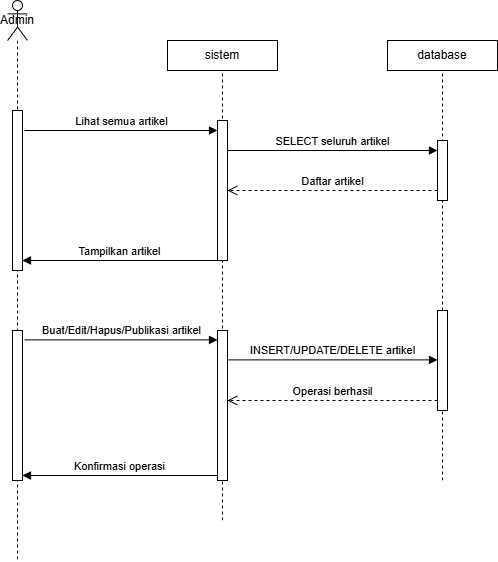

The diagram above was exported from draw.io. Its source (the exported page's mxGraphModel, read from the mxfile embedded in the PNG):
<mxGraphModel dx="1453" dy="732" grid="1" gridSize="10" guides="1" tooltips="1" connect="1" arrows="1" fold="1" page="1" pageScale="1" pageWidth="850" pageHeight="1100" math="0" shadow="0">
  <root>
    <mxCell id="0" />
    <mxCell id="1" parent="0" />
    <mxCell id="97M7cTjrlv-_lJX8rxM_-1" parent="1" style="shape=umlLifeline;perimeter=lifelinePerimeter;whiteSpace=wrap;html=1;container=1;dropTarget=0;collapsible=0;recursiveResize=0;outlineConnect=0;portConstraint=eastwest;newEdgeStyle={&quot;curved&quot;:0,&quot;rounded&quot;:0};participant=umlActor;" value="Admin" vertex="1">
      <mxGeometry height="560" width="20" x="90" y="80" as="geometry" />
    </mxCell>
    <mxCell id="w6Klqx7uuNNDTj9AGJaq-4" parent="97M7cTjrlv-_lJX8rxM_-1" style="html=1;points=[[0,0,0,0,5],[0,1,0,0,-5],[1,0,0,0,5],[1,1,0,0,-5]];perimeter=orthogonalPerimeter;outlineConnect=0;targetShapes=umlLifeline;portConstraint=eastwest;newEdgeStyle={&quot;curved&quot;:0,&quot;rounded&quot;:0};" value="" vertex="1">
      <mxGeometry height="160" width="10" x="5" y="110" as="geometry" />
    </mxCell>
    <mxCell id="w6Klqx7uuNNDTj9AGJaq-16" parent="97M7cTjrlv-_lJX8rxM_-1" style="html=1;points=[[0,0,0,0,5],[0,1,0,0,-5],[1,0,0,0,5],[1,1,0,0,-5]];perimeter=orthogonalPerimeter;outlineConnect=0;targetShapes=umlLifeline;portConstraint=eastwest;newEdgeStyle={&quot;curved&quot;:0,&quot;rounded&quot;:0};" value="" vertex="1">
      <mxGeometry height="150" width="10" x="5" y="330" as="geometry" />
    </mxCell>
    <mxCell id="w6Klqx7uuNNDTj9AGJaq-1" parent="1" style="html=1;whiteSpace=wrap;" value="sistem" vertex="1">
      <mxGeometry height="30" width="110" x="250" y="120" as="geometry" />
    </mxCell>
    <mxCell id="w6Klqx7uuNNDTj9AGJaq-2" parent="1" style="html=1;whiteSpace=wrap;" value="database" vertex="1">
      <mxGeometry height="30" width="110" x="470" y="120" as="geometry" />
    </mxCell>
    <mxCell id="w6Klqx7uuNNDTj9AGJaq-5" edge="1" parent="1" style="endArrow=none;dashed=1;html=1;rounded=0;entryX=0.5;entryY=1;entryDx=0;entryDy=0;" target="w6Klqx7uuNNDTj9AGJaq-1" value="">
      <mxGeometry height="50" relative="1" width="50" as="geometry">
        <mxPoint x="305" y="600" as="sourcePoint" />
        <mxPoint x="450" y="180" as="targetPoint" />
      </mxGeometry>
    </mxCell>
    <mxCell id="w6Klqx7uuNNDTj9AGJaq-6" edge="1" parent="1" style="html=1;verticalAlign=bottom;endArrow=block;curved=0;rounded=0;" target="w6Klqx7uuNNDTj9AGJaq-7" value="Lihat semua artikel">
      <mxGeometry relative="1" width="80" as="geometry">
        <mxPoint x="107" y="210" as="sourcePoint" />
        <mxPoint x="187" y="210" as="targetPoint" />
      </mxGeometry>
    </mxCell>
    <mxCell id="w6Klqx7uuNNDTj9AGJaq-7" parent="1" style="html=1;points=[[0,0,0,0,5],[0,1,0,0,-5],[1,0,0,0,5],[1,1,0,0,-5]];perimeter=orthogonalPerimeter;outlineConnect=0;targetShapes=umlLifeline;portConstraint=eastwest;newEdgeStyle={&quot;curved&quot;:0,&quot;rounded&quot;:0};" value="" vertex="1">
      <mxGeometry height="140" width="10" x="300" y="200" as="geometry" />
    </mxCell>
    <mxCell id="w6Klqx7uuNNDTj9AGJaq-8" edge="1" parent="1" source="Bc0R8noHBm2bX-JkEidO-2" style="endArrow=none;dashed=1;html=1;rounded=0;entryX=0.5;entryY=1;entryDx=0;entryDy=0;" target="w6Klqx7uuNNDTj9AGJaq-2" value="">
      <mxGeometry height="50" relative="1" width="50" as="geometry">
        <mxPoint x="525" y="783.8095238095239" as="sourcePoint" />
        <mxPoint x="300" y="160" as="targetPoint" />
      </mxGeometry>
    </mxCell>
    <mxCell id="w6Klqx7uuNNDTj9AGJaq-10" edge="1" parent="1" style="html=1;verticalAlign=bottom;endArrow=block;curved=0;rounded=0;exitX=1;exitY=0.222;exitDx=0;exitDy=0;exitPerimeter=0;" value="SELECT seluruh artikel">
      <mxGeometry relative="1" width="80" as="geometry">
        <mxPoint x="310" y="229.99999999999991" as="sourcePoint" />
        <mxPoint x="520" y="229.99999999999991" as="targetPoint" />
      </mxGeometry>
    </mxCell>
    <mxCell id="w6Klqx7uuNNDTj9AGJaq-11" parent="1" style="html=1;points=[[0,0,0,0,5],[0,1,0,0,-5],[1,0,0,0,5],[1,1,0,0,-5]];perimeter=orthogonalPerimeter;outlineConnect=0;targetShapes=umlLifeline;portConstraint=eastwest;newEdgeStyle={&quot;curved&quot;:0,&quot;rounded&quot;:0};" value="" vertex="1">
      <mxGeometry height="60" width="10" x="520" y="220" as="geometry" />
    </mxCell>
    <mxCell id="w6Klqx7uuNNDTj9AGJaq-12" edge="1" parent="1" source="w6Klqx7uuNNDTj9AGJaq-11" style="html=1;verticalAlign=bottom;endArrow=open;dashed=1;endSize=8;curved=0;rounded=0;" value="Daftar artikel">
      <mxGeometry relative="1" as="geometry">
        <mxPoint x="390" y="270" as="sourcePoint" />
        <mxPoint x="310" y="270" as="targetPoint" />
      </mxGeometry>
    </mxCell>
    <mxCell id="w6Klqx7uuNNDTj9AGJaq-15" edge="1" parent="1" source="w6Klqx7uuNNDTj9AGJaq-7" style="html=1;verticalAlign=bottom;endArrow=block;curved=0;rounded=0;" value="Tampilkan artikel">
      <mxGeometry relative="1" width="80" as="geometry">
        <mxPoint x="285" y="340" as="sourcePoint" />
        <mxPoint x="105" y="340" as="targetPoint" />
      </mxGeometry>
    </mxCell>
    <mxCell id="Bc0R8noHBm2bX-JkEidO-1" edge="1" parent="1" style="html=1;verticalAlign=bottom;endArrow=block;curved=0;rounded=0;" value="Buat/Edit/Hapus/Publikasi artikel">
      <mxGeometry relative="1" width="80" as="geometry">
        <mxPoint x="107" y="419.38" as="sourcePoint" />
        <mxPoint x="300" y="419.38" as="targetPoint" />
      </mxGeometry>
    </mxCell>
    <mxCell id="Bc0R8noHBm2bX-JkEidO-3" edge="1" parent="1" style="endArrow=none;dashed=1;html=1;rounded=0;entryX=0.5;entryY=1;entryDx=0;entryDy=0;" target="Bc0R8noHBm2bX-JkEidO-2" value="">
      <mxGeometry height="50" relative="1" width="50" as="geometry">
        <mxPoint x="525" y="560" as="sourcePoint" />
        <mxPoint x="525" y="150" as="targetPoint" />
      </mxGeometry>
    </mxCell>
    <mxCell id="Bc0R8noHBm2bX-JkEidO-2" parent="1" style="html=1;points=[[0,0,0,0,5],[0,1,0,0,-5],[1,0,0,0,5],[1,1,0,0,-5]];perimeter=orthogonalPerimeter;outlineConnect=0;targetShapes=umlLifeline;portConstraint=eastwest;newEdgeStyle={&quot;curved&quot;:0,&quot;rounded&quot;:0};" value="" vertex="1">
      <mxGeometry height="100" width="10" x="520" y="390" as="geometry" />
    </mxCell>
    <mxCell id="Bc0R8noHBm2bX-JkEidO-5" edge="1" parent="1" style="endArrow=none;dashed=1;html=1;rounded=0;entryX=0.5;entryY=1;entryDx=0;entryDy=0;" target="Bc0R8noHBm2bX-JkEidO-4" value="">
      <mxGeometry height="50" relative="1" width="50" as="geometry">
        <mxPoint x="305" y="530" as="sourcePoint" />
        <mxPoint x="305" y="150" as="targetPoint" />
      </mxGeometry>
    </mxCell>
    <mxCell id="Bc0R8noHBm2bX-JkEidO-4" parent="1" style="html=1;points=[[0,0,0,0,5],[0,1,0,0,-5],[1,0,0,0,5],[1,1,0,0,-5]];perimeter=orthogonalPerimeter;outlineConnect=0;targetShapes=umlLifeline;portConstraint=eastwest;newEdgeStyle={&quot;curved&quot;:0,&quot;rounded&quot;:0};" value="" vertex="1">
      <mxGeometry height="150" width="10" x="300" y="410" as="geometry" />
    </mxCell>
    <mxCell id="Bc0R8noHBm2bX-JkEidO-6" edge="1" parent="1" style="html=1;verticalAlign=bottom;endArrow=block;curved=0;rounded=0;exitX=1;exitY=0.222;exitDx=0;exitDy=0;exitPerimeter=0;" value="INSERT/UPDATE/DELETE artikel">
      <mxGeometry relative="1" width="80" as="geometry">
        <mxPoint x="310" y="439.38" as="sourcePoint" />
        <mxPoint x="520" y="439.38" as="targetPoint" />
      </mxGeometry>
    </mxCell>
    <mxCell id="Bc0R8noHBm2bX-JkEidO-7" edge="1" parent="1" style="html=1;verticalAlign=bottom;endArrow=open;dashed=1;endSize=8;curved=0;rounded=0;" value="Operasi berhasil">
      <mxGeometry relative="1" as="geometry">
        <mxPoint x="520" y="480" as="sourcePoint" />
        <mxPoint x="310" y="480" as="targetPoint" />
      </mxGeometry>
    </mxCell>
    <mxCell id="Bc0R8noHBm2bX-JkEidO-10" edge="1" parent="1" source="Bc0R8noHBm2bX-JkEidO-4" style="html=1;verticalAlign=bottom;endArrow=block;curved=0;rounded=0;exitX=0;exitY=1;exitDx=0;exitDy=-5;exitPerimeter=0;" value="Konfirmasi operasi">
      <mxGeometry relative="1" width="80" as="geometry">
        <mxPoint x="275" y="554.9999999999999" as="sourcePoint" />
        <mxPoint x="105" y="555" as="targetPoint" />
      </mxGeometry>
    </mxCell>
  </root>
</mxGraphModel>